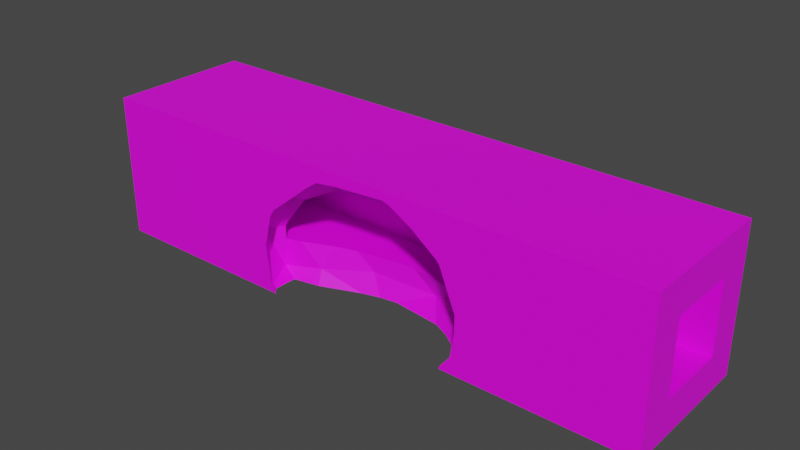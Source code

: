# Source: ramp9.blend  (saved by Blender 2.92.15; exported with 4.5.12 LTS)
import bpy
from mathutils import Matrix  # noqa: F401  (used for matrix-valued properties, if any)

bpy.ops.wm.read_factory_settings(use_empty=True)
scene = bpy.context.scene
scene.name = 'Scene'

# ---- images (referenced by path relative to the original .blend; pixels are not part of the script)
import os
ASSET_DIR = os.environ.get("B2B_ASSET_DIR", "")  # directory of the original .blend (textures are referenced by path, not embedded)
HERE = os.path.dirname(os.path.abspath(__file__))  # packed textures are extracted next to this script under _unpacked/

def load_image(name, relpath, width, height, colorspace="sRGB"):
    """Load a texture the original file referenced (path relative to the .blend, or extracted next to this script)."""
    p = next((c for c in (os.path.join(HERE, relpath), os.path.join(ASSET_DIR, relpath)) if relpath and os.path.exists(c)), "")
    if p:
        img = bpy.data.images.load(p, check_existing=True)
        img.name = name
    else:  # same state as the original file: an image datablock whose file is absent (Cycles renders it pink)
        img = bpy.data.images.new(name, width, height)
        img.source = "FILE"
        img.filepath = "//" + (relpath or name)
    img.colorspace_settings.name = colorspace
    return img
img_wood_plain_b_basecolor_png = load_image('Wood_Plain_B_Basecolor.png', 'Wood_Plain_B_Basecolor.png', 1024, 1024, 'sRGB')

# ---- materials (node trees are filled in below, after node groups)
mat_darkwood = bpy.data.materials.new('Darkwood')
mat_darkwood.use_transparent_shadow = False

# ---- material node trees
mat_darkwood.use_nodes = True; mat_darkwood.node_tree.nodes.clear()
_N = mat_darkwood.node_tree.nodes; _L = mat_darkwood.node_tree.links
n0 = _N.new('ShaderNodeBsdfPrincipled'); n0.name = 'Principled BSDF'; n0.location = (10, 300)
n0.distribution = 'GGX'
n0.subsurface_method = 'BURLEY'
n0.inputs[3].default_value = 1.45
n0.inputs[27].default_value = (0.0, 0.0, 0.0, 1.0)
n0.inputs[28].default_value = 1.0
n1 = _N.new('ShaderNodeOutputMaterial'); n1.name = 'Material Output'; n1.location = (300, 300)
n2 = _N.new('ShaderNodeTexImage'); n2.name = 'Image Texture'; n2.location = (-280, 276)
n2.image = img_wood_plain_b_basecolor_png
_L.new(n0.outputs[0], n1.inputs[0])
_L.new(n2.outputs[0], n0.inputs[0])
n1.is_active_output = True

# ---- world
world_world = bpy.data.worlds.new('World'); scene.world = world_world
world_world.use_nodes = True; world_world.node_tree.nodes.clear()
_N = world_world.node_tree.nodes; _L = world_world.node_tree.links
n0 = _N.new('ShaderNodeOutputWorld'); n0.name = 'World Output'; n0.location = (300, 300)
n1 = _N.new('ShaderNodeBackground'); n1.name = 'Background'; n1.location = (10, 300)
n1.inputs[0].default_value = (0.05088, 0.05088, 0.05088, 1.0)
_L.new(n1.outputs[0], n0.inputs[0])
n0.is_active_output = True
world_world.color = (0.05088, 0.05088, 0.05088)
world_world.use_sun_shadow = False
world_world.sun_shadow_jitter_overblur = 0.0

# ---- meshes
me_cube_001 = bpy.data.meshes.new('Cube.001')
me_cube_001.from_pydata([(-6.1, -2.15, -3.512), (-1.239, -0.53, -2.898), (5.412, -1.512, -3.123), (6.62, -2.692, 1.055), (0.6198, -2.936, 3.35), (6.731, -2.838, -3.333), (-5.511, -3.669, -3.847), (-4.054, -1.526, -3.283), (2.375, -0.08222, -3.134), (6.944, -3.647, -0.6953), (6.945, -2.019, -1.809), (-6.653, -3.034, -1.134), (4.455, -0.6523, -2.295), (5.659, -3.854, 1.707), (-5.281, -2.858, 1.03), (4.436, -2.73, 2.278), (-1.795, -3.946, 3.275), (-2.135, -2.215, 2.204), (1.602, -1.601, 2.044), (-16.0, -2.0, -2.0), (-16.0, -2.0, 2.0), (-16.0, 2.0, -2.0), (-16.0, 2.0, 2.0), (16.0, -2.0, -2.0), (16.0, -2.0, 2.0), (16.0, 2.0, -2.0), (16.0, 2.0, 2.0), (8.0, 2.0, -2.0), (0.0, 2.0, -2.0), (-8.0, 2.0, -2.0), (-8.0, 2.0, 2.0), (0.0, 2.0, 2.0), (8.0, 2.0, 2.0), (-8.0, -2.0, -2.0), (8.0, -2.0, -2.0), (8.0, -2.0, 2.0), (-8.0, -2.0, 2.0), (-16.0, -4.0, -4.0), (-16.0, -4.0, 4.0), (-16.0, 4.0, -4.0), (-16.0, 4.0, 4.0), (16.0, -4.0, -4.0), (16.0, -4.0, 4.0), (16.0, 4.0, -4.0), (16.0, 4.0, 4.0), (8.0, 4.0, -4.0), (0.0, 4.0, -4.0), (-8.0, 4.0, -4.0), (-8.0, 4.0, 4.0), (0.0, 4.0, 4.0), (8.0, 4.0, 4.0), (-8.0, -4.0, -4.0), (8.0, -4.0, -4.0), (8.0, -4.0, 4.0), (0.0, -4.0, 4.0), (-8.0, -4.0, 4.0), (-5.489, -4.0, -1.425), (-5.314, -4.0, -3.288), (6.254, -4.0, -3.106), (5.761, -3.255, -4.0), (5.697, -4.0, -3.806), (5.528, -3.897, -4.0), (6.461, -4.0, -1.768), (-4.997, -4.0, -3.692), (-2.334, -0.6422, -2.0), (-3.576, -1.037, -2.0), (6.723, -1.946, -2.0), (6.887, -2.0, -1.859), (6.783, -2.0, -2.0), (6.471, -4.0, -0.7925), (4.128, -1.506, -4.0), (3.197, -1.066, -4.0), (-6.052, -2.0, -2.0), (-6.071, -2.0, -1.245), (-6.03, -1.959, -2.0), (0.4026, -0.7285, -4.0), (0.0, -0.2967, -2.0), (0.04993, -0.2893, -2.0), (0.0, -0.789, -4.0), (-0.6043, -0.8798, -4.0), (5.967, -1.482, -2.0), (6.91, -2.0, -1.816), (-1.605, -1.168, -4.0), (3.988, -4.0, 2.684), (5.399, -4.0, 1.616), (-3.801, -2.031, -4.0), (-2.355, -4.0, 2.789), (-1.778, -4.0, 3.192), (-5.287, -2.33, -4.0), (-2.794, -2.0, 1.673), (-4.592, -2.0, 0.703), (-5.314, -3.522, -4.0), (1.507, -1.571, 2.0), (1.619, -1.58, 2.0), (-5.167, -3.925, -4.0), (5.742, -2.0, 0.5377), (4.839, -2.0, 1.021), (-4.949, -4.0, -4.0), (1.685, -1.599, 2.0), (2.861, -2.0, 2.0), (4.826, -1.991, -4.0), (-1.941, -2.0, 2.0), (-1.993, -2.0, 1.993), (0.0, -1.759, 2.0), (5.641, -4.0, -4.0), (-4.766, -4.0, 0.8233), (0.0, -4.0, 3.394), (-0.552, -4.0, 3.359), (2.277, -4.0, 3.54), (2.666, -4.0, 3.442), (-5.284, -1.742, -2.0), (6.877, -2.0, -1.736), (2.7, -0.4452, -2.0), (0.9995, -0.1666, -2.0), (4.534, -0.7543, -2.0), (4.192, -0.6506, -2.0), (-5.899, -2.0, -0.95), (-5.038, -4.0, 0.4242), (5.553, -4.0, 1.449)], [], [(27, 25, 26, 32), (33, 19, 20, 36), (27, 34, 23, 25), (30, 36, 20, 22), (26, 24, 35, 32), (21, 19, 33, 29), (23, 34, 35, 24), (21, 29, 30, 22), (29, 28, 31, 30), (28, 27, 32, 31), (45, 50, 44, 43), (51, 55, 38, 37), (45, 43, 41, 52), (48, 40, 38, 55), (44, 50, 53, 42), (50, 49, 54, 53), (49, 48, 55, 54), (39, 47, 51, 37), (41, 42, 53, 52), (39, 40, 48, 47), (47, 48, 49, 46), (46, 49, 50, 45), (22, 20, 38, 40), (38, 20, 19, 21, 22, 40, 39, 37), (25, 23, 24, 26, 44, 42, 41, 43), (26, 25, 43, 44), (58, 5, 59, 61, 60), (9, 5, 58, 62), (0, 11, 6), (65, 7, 1, 64), (2, 12, 8), (69, 9, 62), (11, 0, 74, 72, 73), (64, 1, 77, 76), (12, 2, 66, 80), (10, 81, 67), (83, 13, 84), (87, 86, 16), (17, 14, 90, 89), (93, 18, 92), (95, 3, 15, 96), (15, 4, 18), (96, 15, 18, 98, 99), (18, 93, 98), (18, 4, 17), (92, 18, 17, 102, 101, 103), (102, 17, 89), (17, 4, 16), (17, 16, 14), (14, 16, 86, 105), (16, 4, 108, 106, 107), (16, 107, 87), (4, 15, 109, 108), (83, 109, 15, 13), (13, 15, 3), (3, 95, 111, 10), (81, 10, 111), (114, 12, 80), (12, 114, 115), (90, 14, 116), (14, 11, 73, 116), (11, 14, 105, 117), (84, 13, 118), (9, 69, 118, 13), (9, 13, 3), (12, 115, 112), (8, 12, 112, 113), (77, 1, 8, 113), (7, 65, 110), (74, 0, 7, 110), (11, 117, 56), (6, 11, 56, 57), (57, 63, 6), (9, 3, 10), (9, 10, 5), (66, 2, 5, 10, 67, 68), (70, 2, 8, 71), (71, 8, 75), (75, 8, 1, 79, 78), (79, 1, 7, 82), (7, 85, 82), (85, 7, 0, 88), (88, 0, 6, 91), (91, 6, 94), (63, 97, 94, 6), (2, 70, 100, 5), (100, 59, 5), (61, 104, 60), (92, 103, 31, 32, 35, 99, 98, 93), (30, 31, 103, 101, 36), (76, 28, 29, 33, 72, 74, 110, 65, 64), (68, 34, 27, 28, 76, 77, 113, 112, 115, 114, 80, 66), (96, 99, 35, 34, 68, 67, 81, 111, 95), (73, 72, 33, 36, 101, 102, 89, 90, 116), (94, 97, 51, 47, 46, 78, 79, 82, 85, 88, 91), (46, 45, 52, 104, 61, 59, 100, 70, 71, 75, 78), (60, 104, 52, 53, 54, 106, 108, 109, 83, 84, 118, 69, 62, 58), (106, 54, 55, 51, 97, 63, 57, 56, 117, 105, 86, 87, 107)])
_uv = me_cube_001.uv_layers.new(name='UVMap')
_uv.uv.foreach_set('vector', [0.0, 0.0, 1.0, 0.0, 1.0, 1.0, 0.0, 1.0, 0.0, 0.0, 1.0, 0.0, 1.0, 1.0, 0.0, 1.0, 0.0, 0.0, 1.0, 0.0, 1.0, 1.0, 0.0, 1.0, 0.0, 0.0, 1.0, 0.0, 1.0, 1.0, 0.0, 1.0, 0.0, 0.0, 1.0, 0.0, 1.0, 1.0, 0.0, 1.0, 0.0, 0.0, 1.0, 0.0, 1.0, 1.0, 0.0, 1.0, 0.0, 0.0, 1.0, 0.0, 1.0, 1.0, 0.0, 1.0, 0.0, 0.0, 1.0, 0.0, 1.0, 1.0, 0.0, 1.0, 0.0, 0.0, 1.0, 0.0, 1.0, 1.0, 0.0, 1.0, 0.0, 0.0, 1.0, 0.0, 1.0, 1.0, 0.0, 1.0, 0.0, 0.0, 1.0, 0.0, 1.0, 1.0, 0.0, 1.0, 0.0, 0.0, 1.0, 0.0, 1.0, 1.0, 0.0, 1.0, 0.0, 0.0, 1.0, 0.0, 1.0, 1.0, 0.0, 1.0, 0.0, 0.0, 1.0, 0.0, 1.0, 1.0, 0.0, 1.0, 0.0, 0.0, 1.0, 0.0, 1.0, 1.0, 0.0, 1.0, 0.0, 0.0, 1.0, 0.0, 1.0, 1.0, 0.0, 1.0, 0.0, 0.0, 1.0, 0.0, 1.0, 1.0, 0.0, 1.0, 0.0, 0.0, 1.0, 0.0, 1.0, 1.0, 0.0, 1.0, 0.0, 0.0, 1.0, 0.0, 1.0, 1.0, 0.0, 1.0, 0.0, 0.0, 1.0, 0.0, 1.0, 1.0, 0.0, 1.0, 0.0, 0.0, 1.0, 0.0, 1.0, 1.0, 0.0, 1.0, 0.0, 0.0, 1.0, 0.0, 1.0, 1.0, 0.0, 1.0, 0.75, 0.75, 0.75, 0.25, 1.0, 0.0, 1.0, 1.0, 1.0, 0.0, 0.75, 0.25, 0.25, 0.25, 0.25, 0.75, 0.75, 0.75, 1.0, 1.0, 0.0, 1.0, 0.0, 0.0, 0.25, 0.25, 0.25, 0.75, 0.75, 0.75, 0.75, 0.25, 1.0, 0.0, 1.0, 1.0, 0.0, 1.0, 0.0, 0.0, 0.75, 0.25, 0.25, 0.25, 0.0, 0.0, 1.0, 0.0, 0.7034, 0.1575, 0.6364, 0.1575, 0.6612, 0.1145, 0.6983, 0.1073, 0.7041, 0.1173, 0.6818, 0.2362, 0.6364, 0.1575, 0.7034, 0.1575, 0.7027, 0.1999, 0.0, 0.0, 1.0, 0.0, 1.0, 1.0, 0.0, 0.0, 1.0, 0.0, 1.0, 1.0, 0.0, 1.0, 0.0, 0.0, 1.0, 0.0, 1.0, 1.0, 0.6991, 0.2362, 0.6818, 0.2362, 0.7027, 0.1999, 0.5, 1.0, 0.9755, 0.6545, 0.7939, 0.09549, 0.2061, 0.09549, 0.02447, 0.6545, 0.0, 0.0, 1.0, 0.0, 1.0, 1.0, 0.0, 1.0, 0.0, 0.0, 1.0, 0.0, 1.0, 1.0, 0.0, 1.0, 0.5909, 0.2362, 0.5896, 0.2362, 0.5892, 0.2332, 0.7512, 0.3563, 0.7273, 0.3149, 0.7346, 0.3149, 0.9529, 0.3908, 0.9634, 0.3783, 0.9545, 0.3937, 0.0, 0.0, 1.0, 0.0, 1.0, 1.0, 0.0, 1.0, 0.4101, 0.3919, 0.4091, 0.3937, 0.4075, 0.3909, 0.0, 0.0, 1.0, 0.0, 1.0, 1.0, 0.0, 1.0, 0.0, 0.0, 1.0, 0.0, 1.0, 1.0, 0.5, 1.0, 0.9755, 0.6545, 0.7939, 0.09549, 0.2061, 0.09549, 0.02447, 0.6545, 0.5, 0.3937, 0.499, 0.3919, 0.5011, 0.3918, 0.0, 0.0, 1.0, 0.0, 1.0, 1.0, 0.4075, 0.3909, 0.4091, 0.3937, 0.3182, 0.3937, 0.3248, 0.3822, 0.3259, 0.3827, 0.3719, 0.3873, 0.3248, 0.3822, 0.3182, 0.3937, 0.3038, 0.3687, 0.0, 0.0, 1.0, 0.0, 1.0, 1.0, 0.0, 0.0, 1.0, 0.0, 1.0, 1.0, 0.0, 0.0, 1.0, 0.0, 1.0, 1.0, 0.0, 1.0, 0.5, 1.0, 0.9755, 0.6545, 0.7939, 0.09549, 0.2061, 0.09549, 0.02447, 0.6545, 0.9545, 0.3937, 0.9281, 0.3937, 0.9529, 0.3908, 0.0, 0.0, 1.0, 0.0, 1.0, 1.0, 0.0, 1.0, 0.0, 0.0, 1.0, 0.0, 1.0, 1.0, 0.0, 1.0, 0.0, 0.0, 1.0, 0.0, 1.0, 1.0, 0.6364, 0.3149, 0.5834, 0.3149, 0.5892, 0.2391, 0.5909, 0.2362, 0.5896, 0.2362, 0.5909, 0.2362, 0.5892, 0.2391, 0.0, 0.0, 1.0, 0.0, 1.0, 1.0, 0.0, 0.0, 1.0, 0.0, 1.0, 1.0, 0.0, 0.0, 1.0, 0.0, 1.0, 1.0, 0.0, 0.0, 1.0, 0.0, 1.0, 1.0, 0.0, 1.0, 0.0, 0.0, 1.0, 0.0, 1.0, 1.0, 0.0, 1.0, 0.7346, 0.3149, 0.7273, 0.3149, 0.7313, 0.308, 0.6818, 0.2362, 0.6991, 0.2362, 0.7313, 0.308, 0.7273, 0.3149, 0.6818, 0.2362, 0.7273, 0.3149, 0.6364, 0.3149, 0.0, 0.0, 1.0, 0.0, 1.0, 1.0, 0.0, 0.0, 1.0, 0.0, 1.0, 1.0, 0.0, 1.0, 0.0, 0.0, 1.0, 0.0, 1.0, 1.0, 0.0, 1.0, 0.0, 0.0, 1.0, 0.0, 1.0, 1.0, 0.0, 0.0, 1.0, 0.0, 1.0, 1.0, 0.0, 1.0, 0.0, 0.0, 1.0, 0.0, 1.0, 1.0, 0.0, 0.0, 1.0, 0.0, 1.0, 1.0, 0.0, 1.0, 0.0, 0.0, 1.0, 0.0, 1.0, 1.0, 0.6818, 0.2362, 0.6364, 0.3149, 0.5909, 0.2362, 0.6818, 0.2362, 0.5909, 0.2362, 0.6364, 0.1575, 0.5, 1.0, 0.933, 0.75, 0.933, 0.25, 0.5, 0.0, 0.06699, 0.25, 0.06699, 0.75, 0.0, 0.0, 1.0, 0.0, 1.0, 1.0, 0.0, 1.0, 0.0, 0.0, 1.0, 0.0, 1.0, 1.0, 0.5, 1.0, 0.9755, 0.6545, 0.7939, 0.09549, 0.2061, 0.09549, 0.02447, 0.6545, 0.0, 0.0, 1.0, 0.0, 1.0, 1.0, 0.0, 1.0, 0.0, 0.0, 1.0, 0.0, 1.0, 1.0, 0.0, 0.0, 1.0, 0.0, 1.0, 1.0, 0.0, 1.0, 0.0, 0.0, 1.0, 0.0, 1.0, 1.0, 0.0, 1.0, 0.0, 0.0, 1.0, 0.0, 1.0, 1.0, 0.0, 0.0, 1.0, 0.0, 1.0, 1.0, 0.0, 1.0, 0.0, 0.0, 1.0, 0.0, 1.0, 1.0, 0.0, 1.0, 0.0, 0.0, 1.0, 0.0, 1.0, 1.0, 0.7562, 0.1073, 0.7634, 0.1081, 0.7505, 0.1173, 0.8928, 0.8116, 0.9397, 1.0, 0.0, 1.0, 0.0, 0.0, 1.0, 0.0, 1.0, 0.6424, 0.8996, 0.7894, 0.8949, 0.7976, 0.0, 1.0, 0.0, 0.0, 0.9397, 0.0, 1.0, 0.2426, 1.0, 1.0, 0.5742, 1.0, 0.0, 1.0, 0.0, 0.0, 1.0, 0.0, 1.0, 0.2434, 0.9898, 0.2463, 0.9354, 0.3395, 0.7594, 0.553, 0.6605, 0.7083, 1.0, 0.8479, 1.0, 1.0, 0.0, 1.0, 0.0, 0.0, 0.5742, 0.0, 0.5723, 0.006241, 0.5416, 0.1249, 0.6113, 0.3375, 0.6626, 0.524, 0.6886, 0.5667, 0.8706, 0.7459, 0.9864, 0.8403, 0.3952, 0.7553, 0.6424, 1.0, 0.0, 1.0, 0.0, 0.0, 0.1521, 0.0, 0.1391, 0.03526, 0.1362, 0.04594, 0.1404, 0.06594, 0.2822, 0.6344, 0.7588, 0.1888, 0.7566, 0.0, 1.0, 0.0, 1.0, 1.0, 0.2426, 1.0, 0.2491, 0.9983, 0.3492, 0.9182, 0.574, 0.6757, 0.7374, 0.2625, 0.5492, 0.9906, 0.5765, 1.0, 0.0, 1.0, 0.0, 0.0, 1.0, 0.0, 1.0, 0.5986, 0.9245, 0.61, 0.7993, 0.646, 0.5401, 0.7538, 0.3648, 0.7913, 0.437, 0.9403, 0.0, 0.0, 1.0, 0.0, 1.0, 1.0, 0.5483, 1.0, 0.5838, 0.9872, 0.6533, 0.9069, 0.59, 0.7489, 0.5156, 0.6882, 0.3996, 0.6333, 0.05033, 0.5911, 0.0, 0.5986, 0.02426, 0.3857, 0.0, 0.4517, 0.0, 0.0, 1.0, 0.0, 1.0, 1.0, 0.9243, 1.0, 0.9425, 0.7154, 0.9303, 0.6668, 0.8355, 0.5015, 0.702, 0.3251, 0.6811, 0.3059, 0.4009, 0.1911, 0.279, 0.1923, 0.1118, 0.2356, 0.9243, 0.0, 1.0, 0.0, 1.0, 1.0, 0.0, 1.0, 0.0, 0.4235, 0.03854, 0.5189, 0.08904, 0.5787, 0.3218, 0.6862, 0.553, 0.6297, 0.6029, 0.5957, 0.8486, 0.2943, 0.8991, 0.2223, 0.9199, 0.06901])
me_cube_001.materials.append(mat_darkwood)
me_cube_001.use_remesh_fix_poles = True
me_cube_001.use_remesh_preserve_attributes = False
me_cube_001.use_mirror_vertex_groups = False
me_cube_001.update()

# ---- objects
ob_ramp8 = bpy.data.objects.new('ramp8', me_cube_001)

# ---- transforms, parenting, visibility, modifiers, constraints
ob_ramp8.location = (0.0, 0.0, 0.0)
ob_ramp8.lineart.crease_threshold = 0.0

# ---- collection membership
scene.collection.objects.link(ob_ramp8)

# ---- scene / render settings (as saved in the file)
scene.frame_start = 1; scene.frame_end = 250; scene.frame_set(1)
scene.render.engine = 'BLENDER_EEVEE_NEXT'
scene.cycles.use_denoising = False
scene.cycles.samples = 128
scene.cycles.sampling_pattern = 'TABULATED_SOBOL'
scene.cycles.use_adaptive_sampling = False
scene.cycles.use_light_tree = False
scene.view_settings.view_transform = 'Filmic'
bpy.context.view_layer.update()

# ---- added for rendering (the .blend has no active camera and no usable light): camera, sun
cam_auto = bpy.data.cameras.new('AutoCamera')
cam_auto.lens = 50.0
cam_auto.sensor_width = 36.0
cam_auto.clip_end = 1000.0
ob_auto_camera = bpy.data.objects.new('AutoCamera', cam_auto)
scene.collection.objects.link(ob_auto_camera)
ob_auto_camera.location = (31.4032, -37.6838, 25.1225)
ob_auto_camera.rotation_euler = (1.09748, -7.21219e-08, 0.694738)
scene.camera = ob_auto_camera
light_auto_sun = bpy.data.lights.new('AutoSun', 'SUN')
light_auto_sun.energy = 3.0
light_auto_sun.angle = 0.0523599
ob_auto_sun = bpy.data.objects.new('AutoSun', light_auto_sun)
scene.collection.objects.link(ob_auto_sun)
ob_auto_sun.rotation_euler = (0.872665, 0.174533, 0.523599)
bpy.context.view_layer.update()
